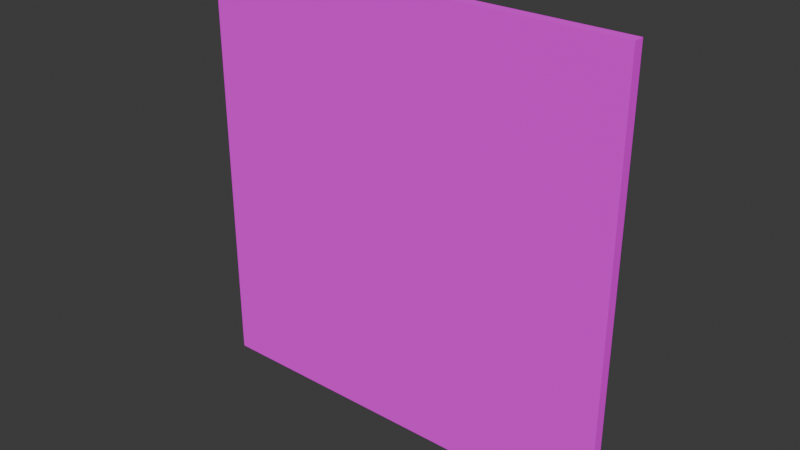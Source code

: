 # Source: Wall_Segment_1.blend  (saved by Blender 4.0.36; exported with 4.5.12 LTS)
import bpy
from mathutils import Matrix  # noqa: F401  (used for matrix-valued properties, if any)

bpy.ops.wm.read_factory_settings(use_empty=True)
scene = bpy.context.scene
scene.name = 'Scene'

# ---- collections
col_collection = bpy.data.collections.new('Collection'); scene.collection.children.link(col_collection)

# ---- images (referenced by path relative to the original .blend; pixels are not part of the script)
import os
ASSET_DIR = os.environ.get("B2B_ASSET_DIR", "")  # directory of the original .blend (textures are referenced by path, not embedded)
HERE = os.path.dirname(os.path.abspath(__file__))  # packed textures are extracted next to this script under _unpacked/

def load_image(name, relpath, width, height, colorspace="sRGB"):
    """Load a texture the original file referenced (path relative to the .blend, or extracted next to this script)."""
    p = next((c for c in (os.path.join(HERE, relpath), os.path.join(ASSET_DIR, relpath)) if relpath and os.path.exists(c)), "")
    if p:
        img = bpy.data.images.load(p, check_existing=True)
        img.name = name
    else:  # same state as the original file: an image datablock whose file is absent (Cycles renders it pink)
        img = bpy.data.images.new(name, width, height)
        img.source = "FILE"
        img.filepath = "//" + (relpath or name)
    img.colorspace_settings.name = colorspace
    return img
img_blue_and_pink_256x256_png = load_image('Blue and Pink 256x256.png', 'Blue and Pink 256x256.png', 1024, 1024, 'sRGB')

# ---- materials (node trees are filled in below, after node groups)
mat_wall_segment_1 = bpy.data.materials.new('Wall Segment 1')
mat_wall_segment_1.use_transparent_shadow = False

# ---- material node trees
mat_wall_segment_1.use_nodes = True; mat_wall_segment_1.node_tree.nodes.clear()
_N = mat_wall_segment_1.node_tree.nodes; _L = mat_wall_segment_1.node_tree.links
n0 = _N.new('ShaderNodeOutputMaterial'); n0.name = 'Material Output'; n0.location = (300, 300)
n1 = _N.new('ShaderNodeTexImage'); n1.name = 'Image Texture'; n1.location = (-380, 245)
n1.image = img_blue_and_pink_256x256_png
n2 = _N.new('ShaderNodeBsdfPrincipled'); n2.name = 'Principled BSDF'; n2.location = (10, 300)
n2.inputs[2].default_value = 1.0
n2.inputs[3].default_value = 1.45
_L.new(n2.outputs[0], n0.inputs[0])
_L.new(n1.outputs[0], n2.inputs[0])
n0.is_active_output = True

# ---- world
world_world = bpy.data.worlds.new('World'); scene.world = world_world
world_world.use_nodes = True; world_world.node_tree.nodes.clear()
_N = world_world.node_tree.nodes; _L = world_world.node_tree.links
n0 = _N.new('ShaderNodeOutputWorld'); n0.name = 'World Output'; n0.location = (300, 300)
n1 = _N.new('ShaderNodeBackground'); n1.name = 'Background'; n1.location = (10, 300)
n1.inputs[0].default_value = (0.05088, 0.05088, 0.05088, 1.0)
_L.new(n1.outputs[0], n0.inputs[0])
n0.is_active_output = True
world_world.color = (0.05088, 0.05088, 0.05088)
world_world.use_sun_shadow = False
world_world.sun_shadow_jitter_overblur = 0.0

# ---- meshes
me_cube_443 = bpy.data.meshes.new('Cube.443')
me_cube_443.from_pydata([(-2.502, -0.0625, 2.384e-07), (2.502, -0.0625, 2.384e-07), (2.502, -0.0625, 5.0), (-2.502, -0.0625, 5.0), (2.502, 0.0625, 2.384e-07), (-2.502, 0.0625, 2.384e-07), (-2.502, 0.0625, 5.0), (2.502, 0.0625, 5.0)], [], [(6, 3, 2, 7), (0, 5, 4, 1), (5, 6, 7, 4), (1, 2, 3, 0), (2, 1, 4, 7), (3, 6, 5, 0)])
_uv = me_cube_443.uv_layers.new(name='UVMap')
_uv.uv.foreach_set('vector', [0.0004424, 0.9999, 0.0004424, 0.000129, 0.9995, 0.0001289, 0.9995, 0.9999, 5.994e-05, 0.0005114, 0.9998, 0.0005114, 0.9998, 0.9995, 5.994e-05, 0.9995, 0.0004424, 0.9999, 0.0004424, 0.000129, 0.9995, 0.0001289, 0.9995, 0.9999, 0.9995, 0.0001289, 0.9995, 0.9999, 0.0004424, 0.9999, 0.0004424, 0.000129, 5.994e-05, 0.9995, 0.9998, 0.9995, 0.9998, 0.9995, 0.9998, 0.9995, 5.994e-05, 0.0005114, 0.9998, 0.0005114, 0.9998, 0.0005114, 0.9998, 0.0005114])
me_cube_443.materials.append(mat_wall_segment_1)
me_cube_443.update()

# ---- objects
ob_wall_002 = bpy.data.objects.new('Wall.002', me_cube_443)

# ---- transforms, parenting, visibility, modifiers, constraints
ob_wall_002.location = (0.0, 0.0, 0.0)

# ---- collection membership
col_collection.objects.link(ob_wall_002)

# ---- scene / render settings (as saved in the file)
scene.frame_start = 1; scene.frame_end = 250; scene.frame_set(1)
scene.render.engine = 'BLENDER_EEVEE_NEXT'
scene.cycles.sampling_pattern = 'TABULATED_SOBOL'
bpy.context.view_layer.update()

# ---- added for rendering (the .blend has no active camera and no usable light): camera, sun
cam_auto = bpy.data.cameras.new('AutoCamera')
cam_auto.lens = 50.0
cam_auto.sensor_width = 36.0
cam_auto.clip_end = 1000.0
ob_auto_camera = bpy.data.objects.new('AutoCamera', cam_auto)
scene.collection.objects.link(ob_auto_camera)
ob_auto_camera.location = (6.54542, -7.8545, 7.73634)
ob_auto_camera.rotation_euler = (1.09748, -7.21219e-08, 0.694738)
scene.camera = ob_auto_camera
light_auto_sun = bpy.data.lights.new('AutoSun', 'SUN')
light_auto_sun.energy = 3.0
light_auto_sun.angle = 0.0523599
ob_auto_sun = bpy.data.objects.new('AutoSun', light_auto_sun)
scene.collection.objects.link(ob_auto_sun)
ob_auto_sun.rotation_euler = (0.872665, 0.174533, 0.523599)
bpy.context.view_layer.update()
